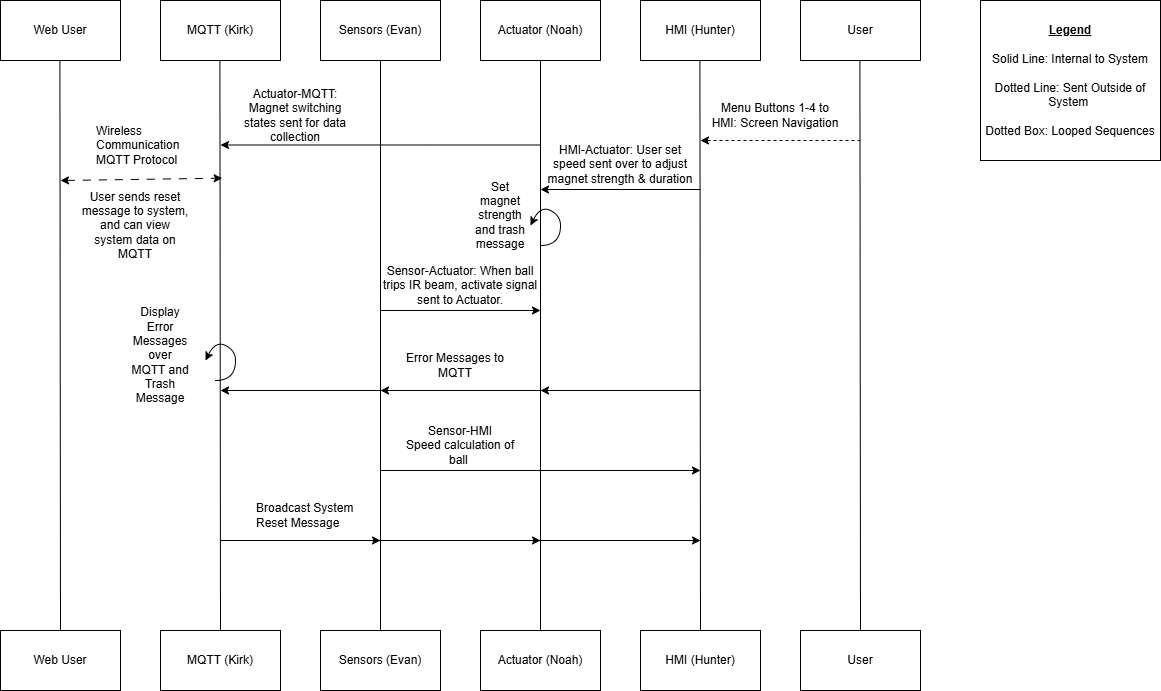

The diagram above was exported from draw.io. Its source (the exported page's mxGraphModel, read from the mxfile embedded in the PNG):
<mxGraphModel dx="1053" dy="688" grid="1" gridSize="10" guides="1" tooltips="1" connect="1" arrows="1" fold="1" page="1" pageScale="1" pageWidth="850" pageHeight="1100" math="0" shadow="0">
  <root>
    <mxCell id="0" />
    <mxCell id="1" parent="0" />
    <mxCell id="klDFZn9xl27rJ3ve_Uwu-1" value="Web User" style="rounded=0;whiteSpace=wrap;html=1;" parent="1" vertex="1">
      <mxGeometry x="20" y="30" width="120" height="60" as="geometry" />
    </mxCell>
    <mxCell id="klDFZn9xl27rJ3ve_Uwu-2" value="MQTT (Kirk)" style="rounded=0;whiteSpace=wrap;html=1;" parent="1" vertex="1">
      <mxGeometry x="180" y="30" width="120" height="60" as="geometry" />
    </mxCell>
    <mxCell id="klDFZn9xl27rJ3ve_Uwu-3" value="Sensors (Evan)" style="rounded=0;whiteSpace=wrap;html=1;" parent="1" vertex="1">
      <mxGeometry x="340" y="30" width="120" height="60" as="geometry" />
    </mxCell>
    <mxCell id="klDFZn9xl27rJ3ve_Uwu-4" value="Actuator (Noah)" style="rounded=0;whiteSpace=wrap;html=1;" parent="1" vertex="1">
      <mxGeometry x="500" y="30" width="120" height="60" as="geometry" />
    </mxCell>
    <mxCell id="klDFZn9xl27rJ3ve_Uwu-5" value="User" style="rounded=0;whiteSpace=wrap;html=1;" parent="1" vertex="1">
      <mxGeometry x="820" y="30" width="120" height="60" as="geometry" />
    </mxCell>
    <mxCell id="klDFZn9xl27rJ3ve_Uwu-6" value="HMI (Hunter)" style="rounded=0;whiteSpace=wrap;html=1;" parent="1" vertex="1">
      <mxGeometry x="660" y="30" width="120" height="60" as="geometry" />
    </mxCell>
    <mxCell id="klDFZn9xl27rJ3ve_Uwu-7" value="" style="endArrow=none;html=1;rounded=0;exitX=0.5;exitY=0;exitDx=0;exitDy=0;" parent="1" source="klDFZn9xl27rJ3ve_Uwu-16" edge="1">
      <mxGeometry width="50" height="50" relative="1" as="geometry">
        <mxPoint x="560" y="560" as="sourcePoint" />
        <mxPoint x="560" y="90" as="targetPoint" />
      </mxGeometry>
    </mxCell>
    <mxCell id="klDFZn9xl27rJ3ve_Uwu-8" value="" style="endArrow=none;html=1;rounded=0;exitX=0.5;exitY=0;exitDx=0;exitDy=0;" parent="1" source="klDFZn9xl27rJ3ve_Uwu-17" edge="1">
      <mxGeometry width="50" height="50" relative="1" as="geometry">
        <mxPoint x="719.41" y="560" as="sourcePoint" />
        <mxPoint x="719.41" y="90" as="targetPoint" />
      </mxGeometry>
    </mxCell>
    <mxCell id="klDFZn9xl27rJ3ve_Uwu-9" value="" style="endArrow=none;html=1;rounded=0;exitX=0.5;exitY=0;exitDx=0;exitDy=0;" parent="1" source="klDFZn9xl27rJ3ve_Uwu-18" edge="1">
      <mxGeometry width="50" height="50" relative="1" as="geometry">
        <mxPoint x="879.4100000000001" y="560" as="sourcePoint" />
        <mxPoint x="879.4100000000001" y="90" as="targetPoint" />
      </mxGeometry>
    </mxCell>
    <mxCell id="klDFZn9xl27rJ3ve_Uwu-10" value="" style="endArrow=none;html=1;rounded=0;exitX=0.5;exitY=0;exitDx=0;exitDy=0;" parent="1" source="klDFZn9xl27rJ3ve_Uwu-15" edge="1">
      <mxGeometry width="50" height="50" relative="1" as="geometry">
        <mxPoint x="399.40999999999997" y="550" as="sourcePoint" />
        <mxPoint x="400" y="90" as="targetPoint" />
      </mxGeometry>
    </mxCell>
    <mxCell id="klDFZn9xl27rJ3ve_Uwu-11" value="" style="endArrow=none;html=1;rounded=0;exitX=0.5;exitY=0;exitDx=0;exitDy=0;" parent="1" source="klDFZn9xl27rJ3ve_Uwu-14" edge="1">
      <mxGeometry width="50" height="50" relative="1" as="geometry">
        <mxPoint x="239.41000000000003" y="560" as="sourcePoint" />
        <mxPoint x="239.41000000000003" y="90" as="targetPoint" />
      </mxGeometry>
    </mxCell>
    <mxCell id="klDFZn9xl27rJ3ve_Uwu-12" value="" style="endArrow=none;html=1;rounded=0;exitX=0.5;exitY=0;exitDx=0;exitDy=0;" parent="1" source="klDFZn9xl27rJ3ve_Uwu-13" edge="1">
      <mxGeometry width="50" height="50" relative="1" as="geometry">
        <mxPoint x="79.40999999999997" y="560" as="sourcePoint" />
        <mxPoint x="79.40999999999997" y="90" as="targetPoint" />
      </mxGeometry>
    </mxCell>
    <mxCell id="klDFZn9xl27rJ3ve_Uwu-13" value="Web User" style="rounded=0;whiteSpace=wrap;html=1;" parent="1" vertex="1">
      <mxGeometry x="20" y="660" width="120" height="60" as="geometry" />
    </mxCell>
    <mxCell id="klDFZn9xl27rJ3ve_Uwu-14" value="MQTT (Kirk)" style="rounded=0;whiteSpace=wrap;html=1;" parent="1" vertex="1">
      <mxGeometry x="180" y="660" width="120" height="60" as="geometry" />
    </mxCell>
    <mxCell id="klDFZn9xl27rJ3ve_Uwu-15" value="Sensors (Evan)" style="rounded=0;whiteSpace=wrap;html=1;" parent="1" vertex="1">
      <mxGeometry x="340" y="660" width="120" height="60" as="geometry" />
    </mxCell>
    <mxCell id="klDFZn9xl27rJ3ve_Uwu-16" value="Actuator (Noah)" style="rounded=0;whiteSpace=wrap;html=1;" parent="1" vertex="1">
      <mxGeometry x="500" y="660" width="120" height="60" as="geometry" />
    </mxCell>
    <mxCell id="klDFZn9xl27rJ3ve_Uwu-17" value="HMI (Hunter)" style="rounded=0;whiteSpace=wrap;html=1;" parent="1" vertex="1">
      <mxGeometry x="660" y="660" width="120" height="60" as="geometry" />
    </mxCell>
    <mxCell id="klDFZn9xl27rJ3ve_Uwu-18" value="User" style="rounded=0;whiteSpace=wrap;html=1;" parent="1" vertex="1">
      <mxGeometry x="820" y="660" width="120" height="60" as="geometry" />
    </mxCell>
    <mxCell id="klDFZn9xl27rJ3ve_Uwu-19" value="" style="endArrow=classic;html=1;rounded=0;" parent="1" edge="1">
      <mxGeometry width="50" height="50" relative="1" as="geometry">
        <mxPoint x="720" y="219" as="sourcePoint" />
        <mxPoint x="560" y="219" as="targetPoint" />
      </mxGeometry>
    </mxCell>
    <mxCell id="klDFZn9xl27rJ3ve_Uwu-21" value="HMI-Actuator: User set speed sent over to adjust magnet strength &amp;amp; duration" style="text;html=1;align=center;verticalAlign=middle;whiteSpace=wrap;rounded=0;" parent="1" vertex="1">
      <mxGeometry x="560" y="179" width="160" height="30" as="geometry" />
    </mxCell>
    <mxCell id="klDFZn9xl27rJ3ve_Uwu-22" value="" style="endArrow=classic;html=1;rounded=0;" parent="1" edge="1">
      <mxGeometry width="50" height="50" relative="1" as="geometry">
        <mxPoint x="400" y="340" as="sourcePoint" />
        <mxPoint x="560" y="340" as="targetPoint" />
      </mxGeometry>
    </mxCell>
    <mxCell id="klDFZn9xl27rJ3ve_Uwu-23" value="Sensor-Actuator: When ball trips IR beam, activate signal sent to Actuator." style="text;html=1;align=center;verticalAlign=middle;whiteSpace=wrap;rounded=0;" parent="1" vertex="1">
      <mxGeometry x="400" y="300" width="160" height="30" as="geometry" />
    </mxCell>
    <mxCell id="klDFZn9xl27rJ3ve_Uwu-25" value="Actuator-MQTT: Magnet switching states sent for data collection" style="text;html=1;align=center;verticalAlign=middle;whiteSpace=wrap;rounded=0;" parent="1" vertex="1">
      <mxGeometry x="250" y="130" width="130" height="30" as="geometry" />
    </mxCell>
    <mxCell id="klDFZn9xl27rJ3ve_Uwu-32" value="&lt;u&gt;&lt;b&gt;Legend&lt;/b&gt;&lt;/u&gt;&lt;div&gt;&lt;br&gt;&lt;/div&gt;&lt;div&gt;Solid Line: Internal to System&lt;/div&gt;&lt;div&gt;&lt;br&gt;&lt;/div&gt;&lt;div&gt;Dotted Line: Sent Outside of System&amp;nbsp;&lt;/div&gt;&lt;div&gt;&lt;br&gt;&lt;/div&gt;&lt;div&gt;Dotted Box: Looped Sequences&lt;/div&gt;" style="rounded=0;whiteSpace=wrap;html=1;" parent="1" vertex="1">
      <mxGeometry x="1000" y="30" width="180" height="160" as="geometry" />
    </mxCell>
    <mxCell id="VRwSt8sV5F6eyknI_Yxs-1" value="" style="curved=1;endArrow=classic;html=1;rounded=0;" parent="1" edge="1">
      <mxGeometry width="50" height="50" relative="1" as="geometry">
        <mxPoint x="235" y="410" as="sourcePoint" />
        <mxPoint x="225" y="390" as="targetPoint" />
        <Array as="points">
          <mxPoint x="245" y="410" />
          <mxPoint x="255" y="400" />
          <mxPoint x="255" y="380" />
          <mxPoint x="235" y="370" />
        </Array>
      </mxGeometry>
    </mxCell>
    <mxCell id="VRwSt8sV5F6eyknI_Yxs-3" value="Display Error Messages over MQTT and Trash Message" style="text;html=1;align=center;verticalAlign=middle;whiteSpace=wrap;rounded=0;" parent="1" vertex="1">
      <mxGeometry x="150" y="370" width="60" height="30" as="geometry" />
    </mxCell>
    <mxCell id="emD1TRPZPfv0QHHVVZx9-2" value="&lt;div&gt;Wireless Communication&lt;/div&gt;&lt;div&gt;MQTT Protocol&lt;br&gt;&lt;/div&gt;" style="text;strokeColor=none;fillColor=none;align=left;verticalAlign=middle;spacingLeft=4;spacingRight=4;overflow=hidden;points=[[0,0.5],[1,0.5]];portConstraint=eastwest;rotatable=0;whiteSpace=wrap;html=1;" parent="1" vertex="1">
      <mxGeometry x="110" y="140" width="130" height="70" as="geometry" />
    </mxCell>
    <mxCell id="U-VAAecs8PBu8jz9gvkd-1" value="" style="endArrow=classic;html=1;rounded=0;" parent="1" edge="1">
      <mxGeometry width="50" height="50" relative="1" as="geometry">
        <mxPoint x="400" y="500" as="sourcePoint" />
        <mxPoint x="720" y="500" as="targetPoint" />
      </mxGeometry>
    </mxCell>
    <mxCell id="U-VAAecs8PBu8jz9gvkd-2" value="Sensor-HMI&lt;div&gt;Speed calculation of&lt;/div&gt;&lt;div&gt;ball&amp;nbsp;&lt;/div&gt;" style="text;html=1;align=center;verticalAlign=middle;whiteSpace=wrap;rounded=0;" parent="1" vertex="1">
      <mxGeometry x="420" y="460" width="120" height="30" as="geometry" />
    </mxCell>
    <mxCell id="dWzalQF706mX-h6vLUD7-1" value="" style="endArrow=classic;html=1;rounded=0;" parent="1" edge="1">
      <mxGeometry width="50" height="50" relative="1" as="geometry">
        <mxPoint x="560" y="174.5" as="sourcePoint" />
        <mxPoint x="240" y="174.5" as="targetPoint" />
      </mxGeometry>
    </mxCell>
    <mxCell id="U-VAAecs8PBu8jz9gvkd-6" value="" style="endArrow=classic;html=1;rounded=0;dashed=1;" parent="1" edge="1">
      <mxGeometry width="50" height="50" relative="1" as="geometry">
        <mxPoint x="880" y="170" as="sourcePoint" />
        <mxPoint x="720" y="170" as="targetPoint" />
      </mxGeometry>
    </mxCell>
    <mxCell id="emD1TRPZPfv0QHHVVZx9-4" value="User sends reset message to system, and can view system data on MQTT" style="text;html=1;align=center;verticalAlign=middle;whiteSpace=wrap;rounded=0;" parent="1" vertex="1">
      <mxGeometry x="100" y="240" width="110" height="30" as="geometry" />
    </mxCell>
    <mxCell id="U-VAAecs8PBu8jz9gvkd-7" value="Menu Buttons 1-4 to HMI: Screen Navigation" style="text;html=1;align=center;verticalAlign=middle;whiteSpace=wrap;rounded=0;" parent="1" vertex="1">
      <mxGeometry x="730" y="130" width="130" height="30" as="geometry" />
    </mxCell>
    <mxCell id="Ac2m6HYc_BBlun-BOqlV-2" value="Broadcast System Reset Message" style="text;strokeColor=none;fillColor=none;align=left;verticalAlign=middle;spacingLeft=4;spacingRight=4;overflow=hidden;points=[[0,0.5],[1,0.5]];portConstraint=eastwest;rotatable=0;whiteSpace=wrap;html=1;" parent="1" vertex="1">
      <mxGeometry x="270" y="510" width="130" height="70" as="geometry" />
    </mxCell>
    <mxCell id="Ac2m6HYc_BBlun-BOqlV-9" value="" style="endArrow=classic;html=1;rounded=0;" parent="1" edge="1">
      <mxGeometry width="50" height="50" relative="1" as="geometry">
        <mxPoint x="240" y="570" as="sourcePoint" />
        <mxPoint x="400" y="570" as="targetPoint" />
      </mxGeometry>
    </mxCell>
    <mxCell id="Ac2m6HYc_BBlun-BOqlV-10" value="" style="endArrow=classic;html=1;rounded=0;" parent="1" edge="1">
      <mxGeometry width="50" height="50" relative="1" as="geometry">
        <mxPoint x="240" y="570" as="sourcePoint" />
        <mxPoint x="560" y="570" as="targetPoint" />
      </mxGeometry>
    </mxCell>
    <mxCell id="Ac2m6HYc_BBlun-BOqlV-11" value="" style="endArrow=classic;html=1;rounded=0;" parent="1" edge="1">
      <mxGeometry width="50" height="50" relative="1" as="geometry">
        <mxPoint x="270" y="570" as="sourcePoint" />
        <mxPoint x="720" y="570" as="targetPoint" />
      </mxGeometry>
    </mxCell>
    <mxCell id="Ac2m6HYc_BBlun-BOqlV-13" value="" style="endArrow=classic;html=1;rounded=0;" parent="1" edge="1">
      <mxGeometry width="50" height="50" relative="1" as="geometry">
        <mxPoint x="560" y="420" as="sourcePoint" />
        <mxPoint x="240" y="420" as="targetPoint" />
      </mxGeometry>
    </mxCell>
    <mxCell id="Ac2m6HYc_BBlun-BOqlV-14" value="" style="endArrow=classic;html=1;rounded=0;" parent="1" edge="1">
      <mxGeometry width="50" height="50" relative="1" as="geometry">
        <mxPoint x="720" y="420" as="sourcePoint" />
        <mxPoint x="400" y="420" as="targetPoint" />
      </mxGeometry>
    </mxCell>
    <mxCell id="Ac2m6HYc_BBlun-BOqlV-15" value="" style="endArrow=classic;html=1;rounded=0;" parent="1" edge="1">
      <mxGeometry width="50" height="50" relative="1" as="geometry">
        <mxPoint x="720" y="420" as="sourcePoint" />
        <mxPoint x="560" y="420" as="targetPoint" />
      </mxGeometry>
    </mxCell>
    <mxCell id="Ac2m6HYc_BBlun-BOqlV-16" value="Error Messages to MQTT" style="text;html=1;align=center;verticalAlign=middle;whiteSpace=wrap;rounded=0;" parent="1" vertex="1">
      <mxGeometry x="410" y="380" width="130" height="30" as="geometry" />
    </mxCell>
    <mxCell id="Ac2m6HYc_BBlun-BOqlV-17" value="" style="curved=1;endArrow=classic;html=1;rounded=0;" parent="1" edge="1">
      <mxGeometry width="50" height="50" relative="1" as="geometry">
        <mxPoint x="560" y="275" as="sourcePoint" />
        <mxPoint x="550" y="255" as="targetPoint" />
        <Array as="points">
          <mxPoint x="570" y="275" />
          <mxPoint x="580" y="265" />
          <mxPoint x="580" y="245" />
          <mxPoint x="560" y="235" />
        </Array>
      </mxGeometry>
    </mxCell>
    <mxCell id="Ac2m6HYc_BBlun-BOqlV-18" value="Set magnet strength and trash message" style="text;html=1;align=center;verticalAlign=middle;whiteSpace=wrap;rounded=0;" parent="1" vertex="1">
      <mxGeometry x="490" y="230" width="60" height="30" as="geometry" />
    </mxCell>
    <mxCell id="Ac2m6HYc_BBlun-BOqlV-20" value="" style="endArrow=classic;startArrow=classic;html=1;rounded=0;entryX=1.013;entryY=0.967;entryDx=0;entryDy=0;entryPerimeter=0;dashed=1;dashPattern=8 8;" parent="1" target="emD1TRPZPfv0QHHVVZx9-2" edge="1">
      <mxGeometry width="50" height="50" relative="1" as="geometry">
        <mxPoint x="80" y="210" as="sourcePoint" />
        <mxPoint x="130" y="160" as="targetPoint" />
      </mxGeometry>
    </mxCell>
  </root>
</mxGraphModel>